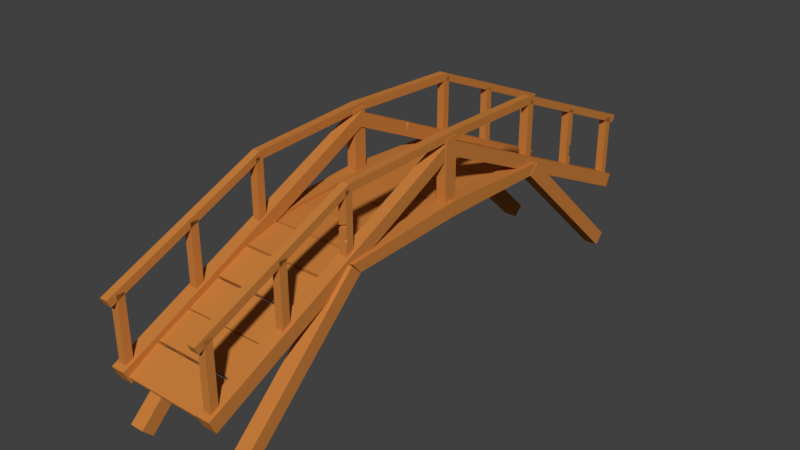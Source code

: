 # Source: Pont_001.blend  (saved by Blender 2.78.0; exported with 4.5.12 LTS)
import bpy
from mathutils import Matrix  # noqa: F401  (used for matrix-valued properties, if any)

bpy.ops.wm.read_factory_settings(use_empty=True)
scene = bpy.context.scene
scene.name = 'Scene'

# ---- collections
col_collection_1 = bpy.data.collections.new('Collection 1'); scene.collection.children.link(col_collection_1)

# ---- materials (node trees are filled in below, after node groups)
mat_brunclair_007 = bpy.data.materials.new('BrunClair.007')
mat_brunclair_007.alpha_threshold = 0.0
mat_brunclair_007.use_transparent_shadow = False
mat_brunclair_007.diffuse_color = (0.5705, 0.2088, 0.04527, 1.0)
mat_brunclair_007.roughness = 0.5
mat_brunclair_007.specular_intensity = 0.0

# ---- material node trees

# ---- world
world_world = bpy.data.worlds.new('World'); scene.world = world_world
world_world.color = (0.05088, 0.05088, 0.05088)
world_world.use_sun_shadow = False
world_world.sun_shadow_jitter_overblur = 0.0
world_world.cycles.sampling_method = 'MANUAL'

# ---- meshes
me_cube_001 = bpy.data.meshes.new('Cube.001')
me_cube_001.from_pydata([(-38.41, -6.912, 0.5358), (-38.65, -6.912, 0.9977), (-34.12, -6.912, 2.767), (-34.36, -6.912, 3.229), (-37.52, -8.331, -7.216), (-18.15, -8.331, 10.91), (-37.52, -6.331, -7.216), (-18.15, -6.331, 10.91), (-36.12, -8.331, -8.647), (-16.75, -8.331, 9.48), (-36.12, -6.331, -8.647), (-16.75, -6.331, 9.48), (-39.25, -7.834, 1.81), (-39.25, -5.834, 1.81), (-38.4, -7.834, 0.0), (-38.4, -5.834, 0.0), (-17.97, -6.36, 10.99), (-16.71, -6.36, 9.514), (-17.97, -8.301, 10.99), (-16.71, -8.301, 9.514), (-16.82, -6.291, 10.43), (-17.91, -6.291, 10.43), (-16.82, -7.378, 10.43), (-17.91, -7.378, 10.43), (-16.82, -6.291, 19.6), (-17.91, -6.291, 19.6), (-16.82, -7.378, 19.6), (-17.91, -7.378, 19.6), (-26.94, -6.291, 6.173), (-28.02, -6.291, 6.173), (-26.94, -7.378, 6.173), (-28.02, -7.378, 6.173), (-26.94, -6.291, 15.34), (-28.02, -6.291, 15.34), (-26.94, -7.378, 15.34), (-28.02, -7.378, 15.34), (-37.46, -6.291, 1.789), (-38.54, -6.291, 1.789), (-37.46, -7.378, 1.789), (-38.54, -7.378, 1.789), (-37.46, -6.291, 10.96), (-38.54, -6.291, 10.96), (-37.46, -7.378, 10.96), (-38.54, -7.378, 10.96), (-0.9603, -6.481, 11.07), (-0.9603, -7.843, 11.07), (-0.9603, -6.481, 20.24), (-0.9603, -7.843, 20.24), (-39.34, -6.291, 9.852), (-39.81, -6.291, 10.84), (-39.34, -7.378, 9.852), (-39.81, -7.378, 10.84), (-17.31, -6.291, 19.14), (-17.31, -6.291, 20.22), (-17.31, -7.378, 19.14), (-17.31, -7.378, 20.22), (-33.88, -6.912, 2.883), (-34.09, -6.912, 3.36), (-29.45, -6.912, 4.81), (-29.66, -6.912, 5.287), (-29.32, -6.912, 4.852), (-29.53, -6.912, 5.33), (-24.89, -6.912, 6.779), (-25.1, -6.912, 7.257), (-24.74, -6.912, 7.029), (-24.94, -6.912, 7.506), (-20.31, -6.912, 8.956), (-20.51, -6.912, 9.433), (-20.11, -6.912, 9.069), (-20.22, -6.912, 9.578), (-15.39, -6.912, 10.1), (-15.5, -6.912, 10.61), (-15.16, -6.912, 10.1), (-15.21, -6.912, 10.62), (-10.35, -6.912, 10.51), (-10.39, -6.912, 11.03), (-10.16, -6.912, 10.54), (-10.17, -6.912, 11.06), (-5.332, -6.912, 10.63), (-5.342, -6.912, 11.15), (-5.083, -6.912, 10.65), (-5.093, -6.912, 11.17), (-0.2535, -6.912, 10.74), (-0.263, -6.912, 11.26), (38.41, -6.912, 0.5358), (38.65, -6.912, 0.9977), (34.12, -6.912, 2.767), (34.36, -6.912, 3.229), (37.52, -8.331, -7.216), (18.15, -8.331, 10.91), (37.52, -6.331, -7.216), (18.15, -6.331, 10.91), (36.12, -8.331, -8.647), (16.75, -8.331, 9.48), (36.12, -6.331, -8.647), (16.75, -6.331, 9.48), (39.25, -7.834, 1.81), (0.0, -7.723, 19.84), (39.25, -5.834, 1.81), (0.0, -6.284, 19.84), (38.4, -7.834, 0.0), (0.0, -7.723, 17.84), (38.4, -5.834, 0.0), (0.0, -6.284, 17.84), (0.0, -6.303, 12.05), (0.0, -6.303, 9.993), (0.0, -8.359, 12.05), (0.0, -8.359, 9.993), (17.97, -6.36, 10.99), (16.71, -6.36, 9.514), (17.97, -8.301, 10.99), (16.71, -8.301, 9.514), (16.82, -6.291, 10.43), (17.91, -6.291, 10.43), (16.82, -7.378, 10.43), (17.91, -7.378, 10.43), (16.82, -6.291, 19.6), (17.91, -6.291, 19.6), (16.82, -7.378, 19.6), (17.91, -7.378, 19.6), (26.94, -6.291, 6.173), (28.02, -6.291, 6.173), (26.94, -7.378, 6.173), (28.02, -7.378, 6.173), (26.94, -6.291, 15.34), (28.02, -6.291, 15.34), (26.94, -7.378, 15.34), (28.02, -7.378, 15.34), (37.46, -6.291, 1.789), (38.54, -6.291, 1.789), (37.46, -7.378, 1.789), (38.54, -7.378, 1.789), (37.46, -6.291, 10.96), (38.54, -6.291, 10.96), (37.46, -7.378, 10.96), (38.54, -7.378, 10.96), (0.0, -6.481, 11.07), (0.9603, -6.481, 11.07), (0.0, -7.843, 11.07), (0.9603, -7.843, 11.07), (0.0, -6.481, 20.24), (0.9603, -6.481, 20.24), (0.0, -7.843, 20.24), (0.9603, -7.843, 20.24), (39.34, -6.291, 9.852), (39.81, -6.291, 10.84), (39.34, -7.378, 9.852), (39.81, -7.378, 10.84), (17.31, -6.291, 19.14), (17.31, -6.291, 20.22), (17.31, -7.378, 19.14), (17.31, -7.378, 20.22), (0.0, -6.678, 19.78), (0.0, -6.678, 20.87), (0.0, -7.766, 19.78), (0.0, -7.766, 20.87), (33.88, -6.912, 2.883), (34.09, -6.912, 3.36), (29.45, -6.912, 4.81), (29.66, -6.912, 5.287), (29.32, -6.912, 4.852), (29.53, -6.912, 5.33), (24.89, -6.912, 6.779), (25.1, -6.912, 7.257), (24.74, -6.912, 7.029), (24.94, -6.912, 7.506), (20.31, -6.912, 8.956), (20.51, -6.912, 9.433), (20.11, -6.912, 9.069), (20.22, -6.912, 9.578), (15.39, -6.912, 10.1), (15.5, -6.912, 10.61), (15.16, -6.912, 10.1), (15.21, -6.912, 10.62), (10.35, -6.912, 10.51), (10.39, -6.912, 11.03), (10.16, -6.912, 10.54), (10.17, -6.912, 11.06), (5.332, -6.912, 10.63), (5.342, -6.912, 11.15), (5.083, -6.912, 10.65), (5.093, -6.912, 11.17), (0.2535, -6.912, 10.74), (0.263, -6.912, 11.26), (-38.41, 0.0, 0.5358), (-38.65, 0.0, 0.9977), (-38.41, 6.912, 0.5358), (-38.65, 6.912, 0.9977), (-34.12, 0.0, 2.767), (-34.36, 0.0, 3.229), (-34.12, 6.912, 2.767), (-34.36, 6.912, 3.229), (-37.52, 8.331, -7.216), (-18.15, 8.331, 10.91), (-37.52, 6.331, -7.216), (-18.15, 6.331, 10.91), (-36.12, 8.331, -8.647), (-16.75, 8.331, 9.48), (-36.12, 6.331, -8.647), (-16.75, 6.331, 9.48), (-39.25, 7.834, 1.81), (-39.25, 5.834, 1.81), (-38.4, 7.834, 0.0), (-38.4, 5.834, 0.0), (-17.97, 6.36, 10.99), (-16.71, 6.36, 9.514), (-17.97, 8.301, 10.99), (-16.71, 8.301, 9.514), (-16.82, 6.291, 10.43), (-17.91, 6.291, 10.43), (-16.82, 7.378, 10.43), (-17.91, 7.378, 10.43), (-16.82, 6.291, 19.6), (-17.91, 6.291, 19.6), (-16.82, 7.378, 19.6), (-17.91, 7.378, 19.6), (-26.94, 6.291, 6.173), (-28.02, 6.291, 6.173), (-26.94, 7.378, 6.173), (-28.02, 7.378, 6.173), (-26.94, 6.291, 15.34), (-28.02, 6.291, 15.34), (-26.94, 7.378, 15.34), (-28.02, 7.378, 15.34), (-37.46, 6.291, 1.789), (-38.54, 6.291, 1.789), (-37.46, 7.378, 1.789), (-38.54, 7.378, 1.789), (-37.46, 6.291, 10.96), (-38.54, 6.291, 10.96), (-37.46, 7.378, 10.96), (-38.54, 7.378, 10.96), (-0.9603, 6.481, 11.07), (-0.9603, 7.843, 11.07), (-0.9603, 6.481, 20.24), (-0.9603, 7.843, 20.24), (-39.34, 6.291, 9.852), (-39.81, 6.291, 10.84), (-39.34, 7.378, 9.852), (-39.81, 7.378, 10.84), (-17.31, 6.291, 19.14), (-17.31, 6.291, 20.22), (-17.31, 7.378, 19.14), (-17.31, 7.378, 20.22), (-33.88, 0.0, 2.883), (-34.09, 0.0, 3.36), (-33.88, 6.912, 2.883), (-34.09, 6.912, 3.36), (-29.45, 0.0, 4.81), (-29.66, 0.0, 5.287), (-29.45, 6.912, 4.81), (-29.66, 6.912, 5.287), (-29.32, 0.0, 4.852), (-29.53, 0.0, 5.33), (-29.32, 6.912, 4.852), (-29.53, 6.912, 5.33), (-24.89, 0.0, 6.779), (-25.1, 0.0, 7.257), (-24.89, 6.912, 6.779), (-25.1, 6.912, 7.257), (-24.74, 0.0, 7.029), (-24.94, 0.0, 7.506), (-24.74, 6.912, 7.029), (-24.94, 6.912, 7.506), (-20.31, 0.0, 8.956), (-20.51, 0.0, 9.433), (-20.31, 6.912, 8.956), (-20.51, 6.912, 9.433), (-20.11, 0.0, 9.069), (-20.22, 0.0, 9.578), (-20.11, 6.912, 9.069), (-20.22, 6.912, 9.578), (-15.39, 0.0, 10.1), (-15.5, 0.0, 10.61), (-15.39, 6.912, 10.1), (-15.5, 6.912, 10.61), (-15.16, 0.0, 10.1), (-15.21, 0.0, 10.62), (-15.16, 6.912, 10.1), (-15.21, 6.912, 10.62), (-10.35, 0.0, 10.51), (-10.39, 0.0, 11.03), (-10.35, 6.912, 10.51), (-10.39, 6.912, 11.03), (-10.16, 0.0, 10.54), (-10.17, 0.0, 11.06), (-10.16, 6.912, 10.54), (-10.17, 6.912, 11.06), (-5.332, 0.0, 10.63), (-5.342, 0.0, 11.15), (-5.332, 6.912, 10.63), (-5.342, 6.912, 11.15), (-5.083, 0.0, 10.65), (-5.093, 0.0, 11.17), (-5.083, 6.912, 10.65), (-5.093, 6.912, 11.17), (-0.2535, 0.0, 10.74), (-0.263, 0.0, 11.26), (-0.2535, 6.912, 10.74), (-0.263, 6.912, 11.26), (38.41, 0.0, 0.5358), (38.65, 0.0, 0.9977), (38.41, 6.912, 0.5358), (38.65, 6.912, 0.9977), (34.12, 0.0, 2.767), (34.36, 0.0, 3.229), (34.12, 6.912, 2.767), (34.36, 6.912, 3.229), (37.52, 8.331, -7.216), (18.15, 8.331, 10.91), (37.52, 6.331, -7.216), (18.15, 6.331, 10.91), (36.12, 8.331, -8.647), (16.75, 8.331, 9.48), (36.12, 6.331, -8.647), (16.75, 6.331, 9.48), (39.25, 7.834, 1.81), (0.0, 7.723, 19.84), (39.25, 5.834, 1.81), (0.0, 6.284, 19.84), (38.4, 7.834, 0.0), (0.0, 7.723, 17.84), (38.4, 5.834, 0.0), (0.0, 6.284, 17.84), (0.0, 6.303, 12.05), (0.0, 6.303, 9.993), (0.0, 8.359, 12.05), (0.0, 8.359, 9.993), (17.97, 6.36, 10.99), (16.71, 6.36, 9.514), (17.97, 8.301, 10.99), (16.71, 8.301, 9.514), (16.82, 6.291, 10.43), (17.91, 6.291, 10.43), (16.82, 7.378, 10.43), (17.91, 7.378, 10.43), (16.82, 6.291, 19.6), (17.91, 6.291, 19.6), (16.82, 7.378, 19.6), (17.91, 7.378, 19.6), (26.94, 6.291, 6.173), (28.02, 6.291, 6.173), (26.94, 7.378, 6.173), (28.02, 7.378, 6.173), (26.94, 6.291, 15.34), (28.02, 6.291, 15.34), (26.94, 7.378, 15.34), (28.02, 7.378, 15.34), (37.46, 6.291, 1.789), (38.54, 6.291, 1.789), (37.46, 7.378, 1.789), (38.54, 7.378, 1.789), (37.46, 6.291, 10.96), (38.54, 6.291, 10.96), (37.46, 7.378, 10.96), (38.54, 7.378, 10.96), (0.0, 6.481, 11.07), (0.9603, 6.481, 11.07), (0.0, 7.843, 11.07), (0.9603, 7.843, 11.07), (0.0, 6.481, 20.24), (0.9603, 6.481, 20.24), (0.0, 7.843, 20.24), (0.9603, 7.843, 20.24), (39.34, 6.291, 9.852), (39.81, 6.291, 10.84), (39.34, 7.378, 9.852), (39.81, 7.378, 10.84), (17.31, 6.291, 19.14), (17.31, 6.291, 20.22), (17.31, 7.378, 19.14), (17.31, 7.378, 20.22), (0.0, 6.678, 19.78), (0.0, 6.678, 20.87), (0.0, 7.766, 19.78), (0.0, 7.766, 20.87), (33.88, 0.0, 2.883), (34.09, 0.0, 3.36), (33.88, 6.912, 2.883), (34.09, 6.912, 3.36), (29.45, 0.0, 4.81), (29.66, 0.0, 5.287), (29.45, 6.912, 4.81), (29.66, 6.912, 5.287), (29.32, 0.0, 4.852), (29.53, 0.0, 5.33), (29.32, 6.912, 4.852), (29.53, 6.912, 5.33), (24.89, 0.0, 6.779), (25.1, 0.0, 7.257), (24.89, 6.912, 6.779), (25.1, 6.912, 7.257), (24.74, 0.0, 7.029), (24.94, 0.0, 7.506), (24.74, 6.912, 7.029), (24.94, 6.912, 7.506), (20.31, 0.0, 8.956), (20.51, 0.0, 9.433), (20.31, 6.912, 8.956), (20.51, 6.912, 9.433), (20.11, 0.0, 9.069), (20.22, 0.0, 9.578), (20.11, 6.912, 9.069), (20.22, 6.912, 9.578), (15.39, 0.0, 10.1), (15.5, 0.0, 10.61), (15.39, 6.912, 10.1), (15.5, 6.912, 10.61), (15.16, 0.0, 10.1), (15.21, 0.0, 10.62), (15.16, 6.912, 10.1), (15.21, 6.912, 10.62), (10.35, 0.0, 10.51), (10.39, 0.0, 11.03), (10.35, 6.912, 10.51), (10.39, 6.912, 11.03), (10.16, 0.0, 10.54), (10.17, 0.0, 11.06), (10.16, 6.912, 10.54), (10.17, 6.912, 11.06), (5.332, 0.0, 10.63), (5.342, 0.0, 11.15), (5.332, 6.912, 10.63), (5.342, 6.912, 11.15), (5.083, 0.0, 10.65), (5.093, 0.0, 11.17), (5.083, 6.912, 10.65), (5.093, 6.912, 11.17), (0.2535, 0.0, 10.74), (0.263, 0.0, 11.26), (0.2535, 6.912, 10.74), (0.263, 6.912, 11.26), (-9.231, -7.749, 15.6), (-8.859, -7.748, 15.77), (-8.73, -6.184, 15.83), (-9.209, -6.179, 15.61), (-8.865, -7.749, 14.72), (-8.807, -6.183, 14.53), (-33.34, -8.331, -6.042), (-33.79, -8.331, -6.462), (-33.18, -7.437, -5.891), (-33.9, -8.331, -5.321), (-28.02, 7.378, 9.886), (-28.02, 7.378, 8.207), (-27.58, 7.378, 8.582), (-27.8, 7.378, 9.087), (-27.58, 7.378, 9.874), (-27.78, 7.378, 10.27), (-28.02, 6.926, 9.503), (-28.02, 7.047, 8.817), (-28.02, 6.806, 8.419), (17.91, 7.378, 13.82), (17.91, 7.378, 13.34), (17.53, 7.378, 14.0), (17.91, 6.819, 13.58), (17.9, 7.349, 15.54), (17.91, 7.378, 15.16), (17.91, 6.291, 14.83), (17.9, 6.262, 15.26), (17.35, 6.291, 15.24), (17.5, 7.378, 15.59)], [], [(184, 0, 1, 185), (0, 2, 3, 1), (2, 188, 189, 3), (0, 184, 188, 2), (3, 189, 185, 1), (4, 5, 7, 6), (6, 7, 11, 10), (10, 11, 9, 438, 440, 439, 8), (8, 439, 441, 438, 9, 5, 4), (6, 10, 8, 4), (11, 7, 5, 9), (13, 435, 437, 434, 99, 103, 15), (15, 103, 101, 14), (14, 101, 97, 433, 436, 432, 12), (13, 15, 14, 12), (17, 105, 107, 19), (17, 16, 104, 105), (19, 18, 16, 17), (107, 106, 18, 19), (104, 16, 18, 106), (25, 21, 23, 27), (25, 24, 20, 21), (27, 26, 24, 25), (23, 22, 26, 27), (20, 24, 26, 22), (21, 20, 22, 23), (33, 29, 31, 35), (33, 32, 28, 29), (35, 34, 32, 33), (31, 30, 34, 35), (28, 32, 34, 30), (29, 28, 30, 31), (41, 37, 39, 43), (41, 40, 36, 37), (43, 42, 40, 41), (39, 38, 42, 43), (36, 40, 42, 38), (37, 36, 38, 39), (46, 44, 45, 47), (46, 140, 136, 44), (47, 142, 140, 46), (45, 138, 142, 47), (44, 136, 138, 45), (53, 49, 51, 55), (53, 52, 48, 49), (54, 52, 152, 154), (51, 50, 54, 55), (48, 52, 54, 50), (49, 48, 50, 51), (52, 53, 153, 152), (55, 54, 154, 155), (53, 55, 155, 153), (244, 56, 57, 245), (56, 58, 59, 57), (58, 248, 249, 59), (56, 244, 248, 58), (59, 249, 245, 57), (252, 60, 61, 253), (60, 62, 63, 61), (62, 256, 257, 63), (60, 252, 256, 62), (63, 257, 253, 61), (260, 64, 65, 261), (64, 66, 67, 65), (66, 264, 265, 67), (64, 260, 264, 66), (67, 265, 261, 65), (268, 68, 69, 269), (68, 70, 71, 69), (70, 272, 273, 71), (68, 268, 272, 70), (71, 273, 269, 69), (276, 72, 73, 277), (72, 74, 75, 73), (74, 280, 281, 75), (72, 276, 280, 74), (75, 281, 277, 73), (284, 76, 77, 285), (76, 78, 79, 77), (78, 288, 289, 79), (76, 284, 288, 78), (79, 289, 285, 77), (292, 80, 81, 293), (80, 82, 83, 81), (82, 296, 297, 83), (80, 292, 296, 82), (83, 297, 293, 81), (12, 432, 435, 13), (300, 301, 85, 84), (84, 85, 87, 86), (86, 87, 305, 304), (84, 86, 304, 300), (87, 85, 301, 305), (88, 90, 91, 89), (90, 94, 95, 91), (94, 92, 93, 95), (92, 88, 89, 93), (90, 88, 92, 94), (95, 93, 89, 91), (98, 102, 103, 99), (102, 100, 101, 103), (100, 96, 97, 101), (98, 96, 100, 102), (103, 101, 97, 99), (109, 111, 107, 105), (109, 105, 104, 108), (111, 109, 108, 110), (107, 111, 110, 106), (104, 106, 110, 108), (117, 119, 115, 113), (117, 113, 112, 116), (119, 117, 116, 118), (115, 119, 118, 114), (112, 114, 118, 116), (113, 115, 114, 112), (125, 127, 123, 121), (125, 121, 120, 124), (127, 125, 124, 126), (123, 127, 126, 122), (120, 122, 126, 124), (121, 123, 122, 120), (133, 135, 131, 129), (133, 129, 128, 132), (135, 133, 132, 134), (131, 135, 134, 130), (128, 130, 134, 132), (129, 131, 130, 128), (141, 143, 139, 137), (141, 137, 136, 140), (143, 141, 140, 142), (139, 143, 142, 138), (137, 139, 138, 136), (149, 151, 147, 145), (149, 145, 144, 148), (150, 154, 152, 148), (147, 151, 150, 146), (144, 146, 150, 148), (145, 147, 146, 144), (155, 153, 152, 154), (148, 152, 153, 149), (151, 155, 154, 150), (149, 153, 155, 151), (376, 377, 157, 156), (156, 157, 159, 158), (158, 159, 381, 380), (156, 158, 380, 376), (159, 157, 377, 381), (384, 385, 161, 160), (160, 161, 163, 162), (162, 163, 389, 388), (160, 162, 388, 384), (163, 161, 385, 389), (392, 393, 165, 164), (164, 165, 167, 166), (166, 167, 397, 396), (164, 166, 396, 392), (167, 165, 393, 397), (400, 401, 169, 168), (168, 169, 171, 170), (170, 171, 405, 404), (168, 170, 404, 400), (171, 169, 401, 405), (408, 409, 173, 172), (172, 173, 175, 174), (174, 175, 413, 412), (172, 174, 412, 408), (175, 173, 409, 413), (416, 417, 177, 176), (176, 177, 179, 178), (178, 179, 421, 420), (176, 178, 420, 416), (179, 177, 417, 421), (424, 425, 181, 180), (180, 181, 183, 182), (182, 183, 429, 428), (180, 182, 428, 424), (183, 181, 425, 429), (96, 98, 99, 97), (184, 185, 187, 186), (186, 187, 191, 190), (190, 191, 189, 188), (186, 190, 188, 184), (191, 187, 185, 189), (192, 194, 195, 193), (194, 198, 199, 195), (198, 196, 197, 199), (196, 192, 193, 197), (194, 192, 196, 198), (199, 197, 193, 195), (201, 203, 323, 319), (203, 202, 321, 323), (202, 200, 317, 321), (201, 200, 202, 203), (205, 207, 327, 325), (205, 325, 324, 204), (207, 205, 204, 206), (327, 207, 206, 326), (324, 326, 206, 204), (213, 215, 211, 209), (213, 209, 208, 212), (215, 213, 212, 214), (211, 215, 214, 210), (208, 210, 214, 212), (209, 211, 210, 208), (221, 223, 442, 448, 449, 450, 443, 219, 217), (221, 217, 216, 220), (223, 221, 220, 222), (219, 443, 444, 445, 446, 447, 442, 223, 222, 218), (216, 218, 222, 220), (217, 219, 218, 216), (229, 231, 227, 225), (229, 225, 224, 228), (231, 229, 228, 230), (227, 231, 230, 226), (224, 226, 230, 228), (225, 227, 226, 224), (234, 235, 233, 232), (234, 232, 356, 360), (235, 234, 360, 362), (233, 235, 362, 358), (232, 233, 358, 356), (241, 243, 239, 237), (241, 237, 236, 240), (242, 374, 372, 240), (239, 243, 242, 238), (236, 238, 242, 240), (237, 239, 238, 236), (240, 372, 373, 241), (243, 375, 374, 242), (241, 373, 375, 243), (244, 245, 247, 246), (246, 247, 251, 250), (250, 251, 249, 248), (246, 250, 248, 244), (251, 247, 245, 249), (252, 253, 255, 254), (254, 255, 259, 258), (258, 259, 257, 256), (254, 258, 256, 252), (259, 255, 253, 257), (260, 261, 263, 262), (262, 263, 267, 266), (266, 267, 265, 264), (262, 266, 264, 260), (267, 263, 261, 265), (268, 269, 271, 270), (270, 271, 275, 274), (274, 275, 273, 272), (270, 274, 272, 268), (275, 271, 269, 273), (276, 277, 279, 278), (278, 279, 283, 282), (282, 283, 281, 280), (278, 282, 280, 276), (283, 279, 277, 281), (284, 285, 287, 286), (286, 287, 291, 290), (290, 291, 289, 288), (286, 290, 288, 284), (291, 287, 285, 289), (292, 293, 295, 294), (294, 295, 299, 298), (298, 299, 297, 296), (294, 298, 296, 292), (299, 295, 293, 297), (200, 201, 319, 317), (300, 302, 303, 301), (302, 306, 307, 303), (306, 304, 305, 307), (302, 300, 304, 306), (307, 305, 301, 303), (308, 309, 311, 310), (310, 311, 315, 314), (314, 315, 313, 312), (312, 313, 309, 308), (310, 314, 312, 308), (315, 311, 309, 313), (318, 319, 323, 322), (322, 323, 321, 320), (320, 321, 317, 316), (318, 322, 320, 316), (323, 319, 317, 321), (329, 325, 327, 331), (329, 328, 324, 325), (331, 330, 328, 329), (327, 326, 330, 331), (324, 328, 330, 326), (337, 458, 455, 339), (337, 336, 332, 333, 457, 459, 458), (339, 338, 336, 337), (335, 334, 338, 339, 455, 460, 456, 451, 453, 452), (332, 336, 338, 334), (333, 332, 334, 335), (345, 341, 343, 347), (345, 344, 340, 341), (347, 346, 344, 345), (343, 342, 346, 347), (340, 344, 346, 342), (341, 340, 342, 343), (353, 349, 351, 355), (353, 352, 348, 349), (355, 354, 352, 353), (351, 350, 354, 355), (348, 352, 354, 350), (349, 348, 350, 351), (361, 357, 359, 363), (361, 360, 356, 357), (363, 362, 360, 361), (359, 358, 362, 363), (357, 356, 358, 359), (369, 365, 367, 371), (369, 368, 364, 365), (370, 368, 372, 374), (367, 366, 370, 371), (364, 368, 370, 366), (365, 364, 366, 367), (375, 374, 372, 373), (368, 369, 373, 372), (371, 370, 374, 375), (369, 371, 375, 373), (376, 378, 379, 377), (378, 382, 383, 379), (382, 380, 381, 383), (378, 376, 380, 382), (383, 381, 377, 379), (384, 386, 387, 385), (386, 390, 391, 387), (390, 388, 389, 391), (386, 384, 388, 390), (391, 389, 385, 387), (392, 394, 395, 393), (394, 398, 399, 395), (398, 396, 397, 399), (394, 392, 396, 398), (399, 397, 393, 395), (400, 402, 403, 401), (402, 406, 407, 403), (406, 404, 405, 407), (402, 400, 404, 406), (407, 405, 401, 403), (408, 410, 411, 409), (410, 414, 415, 411), (414, 412, 413, 415), (410, 408, 412, 414), (415, 413, 409, 411), (416, 418, 419, 417), (418, 422, 423, 419), (422, 420, 421, 423), (418, 416, 420, 422), (423, 421, 417, 419), (424, 426, 427, 425), (426, 430, 431, 427), (430, 428, 429, 431), (426, 424, 428, 430), (431, 429, 425, 427), (316, 317, 319, 318), (436, 437, 435, 432), (437, 436, 433, 434), (434, 433, 97, 99), (440, 438, 441), (441, 439, 440), (447, 446, 448), (448, 442, 447), (453, 454, 452), (454, 453, 451), (459, 460, 455, 458), (460, 459, 457, 456), (456, 457, 333, 335, 452, 454, 451), (446, 445, 448), (448, 445, 449), (445, 444, 449), (449, 444, 450), (443, 450, 444)])
me_cube_001.materials.append(mat_brunclair_007)
me_cube_001.use_remesh_preserve_volume = False
me_cube_001.use_remesh_preserve_attributes = False
me_cube_001.use_mirror_vertex_groups = False
me_cube_001.update()

# ---- objects
ob_pont = bpy.data.objects.new('Pont', me_cube_001)

# ---- transforms, parenting, visibility, modifiers, constraints
ob_pont.location = (0.0, 0.0, 0.0)
ob_pont.rotation_euler = (0.0, -0.0, -1.571)
ob_pont.scale = (0.09134, 0.09134, 0.09134)
ob_pont.lineart.crease_threshold = 0.0

# ---- collection membership
col_collection_1.objects.link(ob_pont)

# ---- scene / render settings (as saved in the file)
scene.frame_start = 1; scene.frame_end = 250; scene.frame_set(1)
scene.render.engine = 'BLENDER_EEVEE_NEXT'
scene.render.resolution_percentage = 50
scene.render.dither_intensity = 0.0
scene.cycles.use_denoising = False
scene.cycles.samples = 128
scene.cycles.sampling_pattern = 'TABULATED_SOBOL'
scene.cycles.light_sampling_threshold = 0.0
scene.cycles.use_adaptive_sampling = False
scene.cycles.use_light_tree = False
scene.cycles.blur_glossy = 0.0
scene.cycles.sample_clamp_indirect = 0.0
scene.view_settings.view_transform = 'Standard'
bpy.context.view_layer.update()

# ---- added for rendering (the .blend has no active camera and no usable light): camera, sun
cam_auto = bpy.data.cameras.new('AutoCamera')
cam_auto.lens = 50.0
cam_auto.sensor_width = 36.0
cam_auto.clip_end = 1000.0
ob_auto_camera = bpy.data.objects.new('AutoCamera', cam_auto)
scene.collection.objects.link(ob_auto_camera)
ob_auto_camera.location = (7.31352, -8.77622, 6.40896)
ob_auto_camera.rotation_euler = (1.09748, -7.21219e-08, 0.694738)
scene.camera = ob_auto_camera
light_auto_sun = bpy.data.lights.new('AutoSun', 'SUN')
light_auto_sun.energy = 3.0
light_auto_sun.angle = 0.0523599
ob_auto_sun = bpy.data.objects.new('AutoSun', light_auto_sun)
scene.collection.objects.link(ob_auto_sun)
ob_auto_sun.rotation_euler = (0.872665, 0.174533, 0.523599)
bpy.context.view_layer.update()
